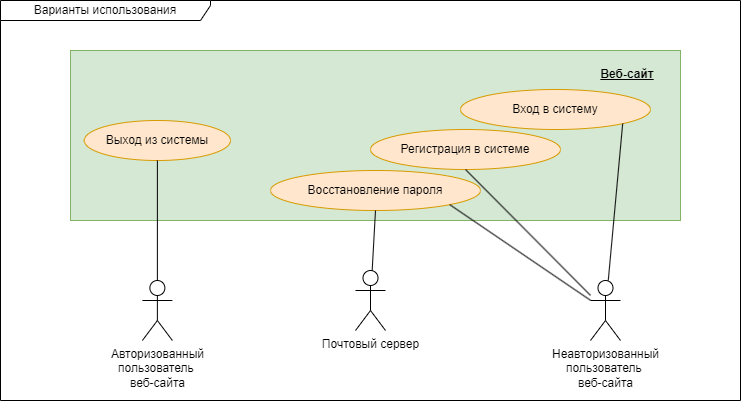

The diagram above was exported from draw.io. Its source (the exported page's mxGraphModel, read from the mxfile embedded in the PNG):
<mxGraphModel dx="1434" dy="746" grid="1" gridSize="10" guides="1" tooltips="1" connect="1" arrows="1" fold="1" page="1" pageScale="1" pageWidth="1169" pageHeight="827" math="0" shadow="0">
  <root>
    <mxCell id="0" />
    <mxCell id="1" parent="0" />
    <mxCell id="GLMFBdCi1oCmCL03dTun-25" value="" style="html=1;dropTarget=0;whiteSpace=wrap;fillColor=#d5e8d4;strokeColor=#82b366;" parent="1" vertex="1">
      <mxGeometry x="320" y="390" width="610" height="170" as="geometry" />
    </mxCell>
    <mxCell id="GLMFBdCi1oCmCL03dTun-1" value="&lt;div&gt;Авторизованный&lt;/div&gt;&lt;div&gt;пользователь&amp;nbsp;&lt;/div&gt;веб-сайта" style="shape=umlActor;verticalLabelPosition=bottom;verticalAlign=top;html=1;outlineConnect=0;" parent="1" vertex="1">
      <mxGeometry x="391.88" y="620" width="30" height="60" as="geometry" />
    </mxCell>
    <mxCell id="GLMFBdCi1oCmCL03dTun-23" value="Варианты использования" style="shape=umlFrame;whiteSpace=wrap;html=1;pointerEvents=0;width=210;height=20;" parent="1" vertex="1">
      <mxGeometry x="250" y="340" width="740" height="400" as="geometry" />
    </mxCell>
    <mxCell id="GLMFBdCi1oCmCL03dTun-48" value="&lt;u&gt;&lt;b&gt;Веб-сайт&lt;br&gt;&lt;/b&gt;&lt;/u&gt;" style="text;html=1;strokeColor=none;fillColor=none;align=center;verticalAlign=middle;whiteSpace=wrap;rounded=0;" parent="1" vertex="1">
      <mxGeometry x="822.5" y="399" width="107.5" height="30" as="geometry" />
    </mxCell>
    <mxCell id="irt0PZdEbjW146X8YQon-3" value="Восстановление пароля" style="ellipse;whiteSpace=wrap;html=1;fillColor=#ffe6cc;strokeColor=#d79b00;" parent="1" vertex="1">
      <mxGeometry x="520" y="510" width="210" height="40" as="geometry" />
    </mxCell>
    <mxCell id="irt0PZdEbjW146X8YQon-6" value="" style="endArrow=none;html=1;rounded=0;entryX=1;entryY=1;entryDx=0;entryDy=0;" parent="1" source="HrgQDwjkppDf7GSTo6zU-1" target="irt0PZdEbjW146X8YQon-3" edge="1">
      <mxGeometry width="50" height="50" relative="1" as="geometry">
        <mxPoint x="625" y="620" as="sourcePoint" />
        <mxPoint x="340" y="265" as="targetPoint" />
      </mxGeometry>
    </mxCell>
    <mxCell id="HrgQDwjkppDf7GSTo6zU-1" value="&lt;div style=&quot;border-color: var(--border-color);&quot;&gt;Неавторизованный&lt;/div&gt;&lt;div style=&quot;border-color: var(--border-color);&quot;&gt;пользователь&amp;nbsp;&lt;/div&gt;веб-сайта" style="shape=umlActor;verticalLabelPosition=bottom;verticalAlign=top;html=1;outlineConnect=0;" parent="1" vertex="1">
      <mxGeometry x="840" y="620" width="30" height="60" as="geometry" />
    </mxCell>
    <mxCell id="HrgQDwjkppDf7GSTo6zU-4" value="Регистрация в системе" style="ellipse;whiteSpace=wrap;html=1;fillColor=#ffe6cc;strokeColor=#d79b00;" parent="1" vertex="1">
      <mxGeometry x="620" y="469" width="190" height="40" as="geometry" />
    </mxCell>
    <mxCell id="HrgQDwjkppDf7GSTo6zU-5" value="" style="endArrow=none;html=1;rounded=0;entryX=0.5;entryY=1;entryDx=0;entryDy=0;" parent="1" source="HrgQDwjkppDf7GSTo6zU-1" target="HrgQDwjkppDf7GSTo6zU-4" edge="1">
      <mxGeometry width="50" height="50" relative="1" as="geometry">
        <mxPoint x="745" y="630" as="sourcePoint" />
        <mxPoint x="745" y="505" as="targetPoint" />
      </mxGeometry>
    </mxCell>
    <mxCell id="72SXcvp0IRsBHyvKBmVa-1" value="Вход в систему" style="ellipse;whiteSpace=wrap;html=1;fillColor=#ffe6cc;strokeColor=#d79b00;" parent="1" vertex="1">
      <mxGeometry x="710" y="429" width="190" height="40" as="geometry" />
    </mxCell>
    <mxCell id="72SXcvp0IRsBHyvKBmVa-2" value="" style="endArrow=none;html=1;rounded=0;entryX=1;entryY=1;entryDx=0;entryDy=0;" parent="1" source="HrgQDwjkppDf7GSTo6zU-1" target="72SXcvp0IRsBHyvKBmVa-1" edge="1">
      <mxGeometry width="50" height="50" relative="1" as="geometry">
        <mxPoint x="745" y="630" as="sourcePoint" />
        <mxPoint x="744" y="490" as="targetPoint" />
      </mxGeometry>
    </mxCell>
    <mxCell id="pD_4fEc41mu84IMxWd5d-1" value="Выход из системы" style="ellipse;whiteSpace=wrap;html=1;fillColor=#ffe6cc;strokeColor=#d79b00;" parent="1" vertex="1">
      <mxGeometry x="333.75" y="460" width="146.25" height="40" as="geometry" />
    </mxCell>
    <mxCell id="pD_4fEc41mu84IMxWd5d-2" value="" style="endArrow=none;html=1;rounded=0;entryX=0.5;entryY=1;entryDx=0;entryDy=0;" parent="1" source="GLMFBdCi1oCmCL03dTun-1" target="pD_4fEc41mu84IMxWd5d-1" edge="1">
      <mxGeometry width="50" height="50" relative="1" as="geometry">
        <mxPoint x="939" y="630" as="sourcePoint" />
        <mxPoint x="960" y="490" as="targetPoint" />
      </mxGeometry>
    </mxCell>
    <mxCell id="1dqQFuxVnDeENYgo77la-1" value="Почтовый сервер&lt;br&gt;&lt;div style=&quot;border-color: var(--border-color);&quot;&gt;&lt;/div&gt;" style="shape=umlActor;verticalLabelPosition=bottom;verticalAlign=top;html=1;outlineConnect=0;" vertex="1" parent="1">
      <mxGeometry x="605" y="610" width="30" height="60" as="geometry" />
    </mxCell>
    <mxCell id="1dqQFuxVnDeENYgo77la-2" value="" style="endArrow=none;html=1;rounded=0;exitX=0.5;exitY=1;exitDx=0;exitDy=0;" edge="1" parent="1" source="irt0PZdEbjW146X8YQon-3" target="1dqQFuxVnDeENYgo77la-1">
      <mxGeometry width="50" height="50" relative="1" as="geometry">
        <mxPoint x="745" y="469" as="sourcePoint" />
        <mxPoint x="620" y="343" as="targetPoint" />
      </mxGeometry>
    </mxCell>
  </root>
</mxGraphModel>